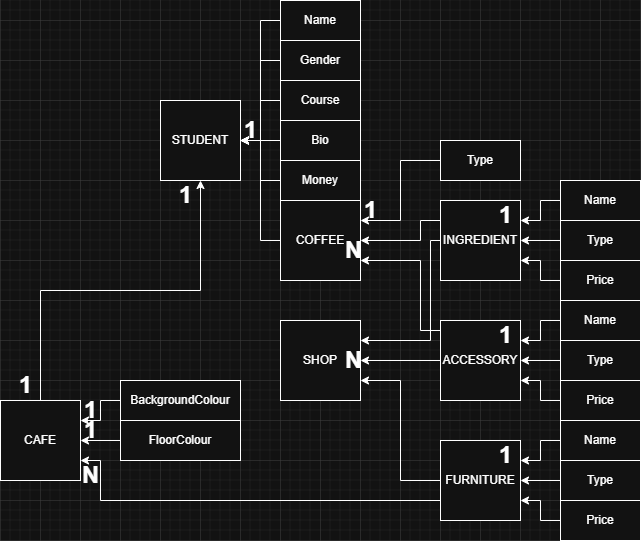

The diagram above was exported from draw.io. Its source (the exported page's mxGraphModel, read from the mxfile embedded in the PNG):
<mxGraphModel dx="1281" dy="535" grid="1" gridSize="10" guides="1" tooltips="1" connect="1" arrows="1" fold="1" page="1" pageScale="1" pageWidth="827" pageHeight="1169" math="0" shadow="0">
  <root>
    <mxCell id="0" />
    <mxCell id="1" parent="0" />
    <mxCell id="2VttzcYaWAtNgauniSXv-4" value="STUDENT" style="rounded=0;whiteSpace=wrap;html=1;" vertex="1" parent="1">
      <mxGeometry x="200" y="200" width="80" height="80" as="geometry" />
    </mxCell>
    <mxCell id="2VttzcYaWAtNgauniSXv-34" style="edgeStyle=orthogonalEdgeStyle;rounded=0;orthogonalLoop=1;jettySize=auto;html=1;exitX=0;exitY=0.5;exitDx=0;exitDy=0;entryX=1;entryY=0.5;entryDx=0;entryDy=0;" edge="1" parent="1" source="2VttzcYaWAtNgauniSXv-7" target="2VttzcYaWAtNgauniSXv-10">
      <mxGeometry relative="1" as="geometry" />
    </mxCell>
    <mxCell id="2VttzcYaWAtNgauniSXv-74" style="edgeStyle=orthogonalEdgeStyle;rounded=0;orthogonalLoop=1;jettySize=auto;html=1;exitX=0;exitY=0.75;exitDx=0;exitDy=0;entryX=1;entryY=0.75;entryDx=0;entryDy=0;" edge="1" parent="1" source="2VttzcYaWAtNgauniSXv-7" target="2VttzcYaWAtNgauniSXv-11">
      <mxGeometry relative="1" as="geometry">
        <Array as="points">
          <mxPoint x="480" y="430" />
          <mxPoint x="460" y="430" />
          <mxPoint x="460" y="360" />
        </Array>
      </mxGeometry>
    </mxCell>
    <mxCell id="2VttzcYaWAtNgauniSXv-7" value="ACCESSORY" style="rounded=0;whiteSpace=wrap;html=1;" vertex="1" parent="1">
      <mxGeometry x="480" y="420" width="80" height="80" as="geometry" />
    </mxCell>
    <mxCell id="2VttzcYaWAtNgauniSXv-36" style="edgeStyle=orthogonalEdgeStyle;rounded=0;orthogonalLoop=1;jettySize=auto;html=1;exitX=0;exitY=0.5;exitDx=0;exitDy=0;entryX=1;entryY=0.75;entryDx=0;entryDy=0;" edge="1" parent="1" source="2VttzcYaWAtNgauniSXv-8" target="2VttzcYaWAtNgauniSXv-10">
      <mxGeometry relative="1" as="geometry" />
    </mxCell>
    <mxCell id="2VttzcYaWAtNgauniSXv-81" style="edgeStyle=orthogonalEdgeStyle;rounded=0;orthogonalLoop=1;jettySize=auto;html=1;exitX=0;exitY=0.75;exitDx=0;exitDy=0;entryX=1;entryY=0.75;entryDx=0;entryDy=0;" edge="1" parent="1" source="2VttzcYaWAtNgauniSXv-8" target="2VttzcYaWAtNgauniSXv-12">
      <mxGeometry relative="1" as="geometry">
        <Array as="points">
          <mxPoint x="140" y="600" />
          <mxPoint x="140" y="560" />
        </Array>
      </mxGeometry>
    </mxCell>
    <mxCell id="2VttzcYaWAtNgauniSXv-8" value="FURNITURE" style="rounded=0;whiteSpace=wrap;html=1;" vertex="1" parent="1">
      <mxGeometry x="480" y="540" width="80" height="80" as="geometry" />
    </mxCell>
    <mxCell id="2VttzcYaWAtNgauniSXv-35" style="edgeStyle=orthogonalEdgeStyle;rounded=0;orthogonalLoop=1;jettySize=auto;html=1;exitX=0;exitY=0.5;exitDx=0;exitDy=0;entryX=1;entryY=0.25;entryDx=0;entryDy=0;" edge="1" parent="1" source="2VttzcYaWAtNgauniSXv-9" target="2VttzcYaWAtNgauniSXv-10">
      <mxGeometry relative="1" as="geometry">
        <Array as="points">
          <mxPoint x="470" y="340" />
          <mxPoint x="470" y="440" />
        </Array>
      </mxGeometry>
    </mxCell>
    <mxCell id="2VttzcYaWAtNgauniSXv-76" style="edgeStyle=orthogonalEdgeStyle;rounded=0;orthogonalLoop=1;jettySize=auto;html=1;exitX=0;exitY=0.25;exitDx=0;exitDy=0;entryX=1;entryY=0.5;entryDx=0;entryDy=0;" edge="1" parent="1" source="2VttzcYaWAtNgauniSXv-9" target="2VttzcYaWAtNgauniSXv-11">
      <mxGeometry relative="1" as="geometry">
        <Array as="points">
          <mxPoint x="460" y="320" />
          <mxPoint x="460" y="340" />
        </Array>
      </mxGeometry>
    </mxCell>
    <mxCell id="2VttzcYaWAtNgauniSXv-9" value="INGREDIENT" style="rounded=0;whiteSpace=wrap;html=1;" vertex="1" parent="1">
      <mxGeometry x="480" y="300" width="80" height="80" as="geometry" />
    </mxCell>
    <mxCell id="2VttzcYaWAtNgauniSXv-10" value="SHOP" style="rounded=0;whiteSpace=wrap;html=1;" vertex="1" parent="1">
      <mxGeometry x="320" y="420" width="80" height="80" as="geometry" />
    </mxCell>
    <mxCell id="2VttzcYaWAtNgauniSXv-62" style="edgeStyle=orthogonalEdgeStyle;rounded=0;orthogonalLoop=1;jettySize=auto;html=1;exitX=0;exitY=0.5;exitDx=0;exitDy=0;entryX=1;entryY=0.5;entryDx=0;entryDy=0;" edge="1" parent="1" source="2VttzcYaWAtNgauniSXv-11" target="2VttzcYaWAtNgauniSXv-4">
      <mxGeometry relative="1" as="geometry" />
    </mxCell>
    <mxCell id="2VttzcYaWAtNgauniSXv-11" value="COFFEE" style="rounded=0;whiteSpace=wrap;html=1;" vertex="1" parent="1">
      <mxGeometry x="320" y="300" width="80" height="80" as="geometry" />
    </mxCell>
    <mxCell id="2VttzcYaWAtNgauniSXv-82" style="edgeStyle=orthogonalEdgeStyle;rounded=0;orthogonalLoop=1;jettySize=auto;html=1;exitX=0.5;exitY=0;exitDx=0;exitDy=0;entryX=0.5;entryY=1;entryDx=0;entryDy=0;" edge="1" parent="1" source="2VttzcYaWAtNgauniSXv-12" target="2VttzcYaWAtNgauniSXv-4">
      <mxGeometry relative="1" as="geometry" />
    </mxCell>
    <mxCell id="2VttzcYaWAtNgauniSXv-12" value="CAFE" style="rounded=0;whiteSpace=wrap;html=1;" vertex="1" parent="1">
      <mxGeometry x="40" y="500" width="80" height="80" as="geometry" />
    </mxCell>
    <mxCell id="2VttzcYaWAtNgauniSXv-19" style="edgeStyle=orthogonalEdgeStyle;rounded=0;orthogonalLoop=1;jettySize=auto;html=1;exitX=0;exitY=0.5;exitDx=0;exitDy=0;entryX=1;entryY=0.25;entryDx=0;entryDy=0;" edge="1" parent="1" source="2VttzcYaWAtNgauniSXv-13" target="2VttzcYaWAtNgauniSXv-9">
      <mxGeometry relative="1" as="geometry" />
    </mxCell>
    <mxCell id="2VttzcYaWAtNgauniSXv-13" value="Name" style="rounded=0;whiteSpace=wrap;html=1;" vertex="1" parent="1">
      <mxGeometry x="600" y="280" width="80" height="40" as="geometry" />
    </mxCell>
    <mxCell id="2VttzcYaWAtNgauniSXv-18" style="edgeStyle=orthogonalEdgeStyle;rounded=0;orthogonalLoop=1;jettySize=auto;html=1;exitX=0;exitY=0.5;exitDx=0;exitDy=0;entryX=1;entryY=0.5;entryDx=0;entryDy=0;" edge="1" parent="1" source="2VttzcYaWAtNgauniSXv-14" target="2VttzcYaWAtNgauniSXv-9">
      <mxGeometry relative="1" as="geometry" />
    </mxCell>
    <mxCell id="2VttzcYaWAtNgauniSXv-14" value="Type" style="rounded=0;whiteSpace=wrap;html=1;" vertex="1" parent="1">
      <mxGeometry x="600" y="320" width="80" height="40" as="geometry" />
    </mxCell>
    <mxCell id="2VttzcYaWAtNgauniSXv-20" style="edgeStyle=orthogonalEdgeStyle;rounded=0;orthogonalLoop=1;jettySize=auto;html=1;exitX=0;exitY=0.5;exitDx=0;exitDy=0;entryX=1;entryY=0.75;entryDx=0;entryDy=0;" edge="1" parent="1" source="2VttzcYaWAtNgauniSXv-15" target="2VttzcYaWAtNgauniSXv-9">
      <mxGeometry relative="1" as="geometry" />
    </mxCell>
    <mxCell id="2VttzcYaWAtNgauniSXv-15" value="Price" style="rounded=0;whiteSpace=wrap;html=1;" vertex="1" parent="1">
      <mxGeometry x="600" y="360" width="80" height="40" as="geometry" />
    </mxCell>
    <mxCell id="2VttzcYaWAtNgauniSXv-29" style="edgeStyle=orthogonalEdgeStyle;rounded=0;orthogonalLoop=1;jettySize=auto;html=1;exitX=0;exitY=0.5;exitDx=0;exitDy=0;entryX=1;entryY=0.25;entryDx=0;entryDy=0;" edge="1" parent="1" source="2VttzcYaWAtNgauniSXv-21" target="2VttzcYaWAtNgauniSXv-7">
      <mxGeometry relative="1" as="geometry" />
    </mxCell>
    <mxCell id="2VttzcYaWAtNgauniSXv-21" value="Name" style="rounded=0;whiteSpace=wrap;html=1;" vertex="1" parent="1">
      <mxGeometry x="600" y="400" width="80" height="40" as="geometry" />
    </mxCell>
    <mxCell id="2VttzcYaWAtNgauniSXv-28" style="edgeStyle=orthogonalEdgeStyle;rounded=0;orthogonalLoop=1;jettySize=auto;html=1;exitX=0;exitY=0.5;exitDx=0;exitDy=0;entryX=1;entryY=0.5;entryDx=0;entryDy=0;" edge="1" parent="1" source="2VttzcYaWAtNgauniSXv-22" target="2VttzcYaWAtNgauniSXv-7">
      <mxGeometry relative="1" as="geometry" />
    </mxCell>
    <mxCell id="2VttzcYaWAtNgauniSXv-22" value="Type" style="rounded=0;whiteSpace=wrap;html=1;" vertex="1" parent="1">
      <mxGeometry x="600" y="440" width="80" height="40" as="geometry" />
    </mxCell>
    <mxCell id="2VttzcYaWAtNgauniSXv-30" style="edgeStyle=orthogonalEdgeStyle;rounded=0;orthogonalLoop=1;jettySize=auto;html=1;exitX=0;exitY=0.5;exitDx=0;exitDy=0;entryX=1;entryY=0.75;entryDx=0;entryDy=0;" edge="1" parent="1" source="2VttzcYaWAtNgauniSXv-23" target="2VttzcYaWAtNgauniSXv-7">
      <mxGeometry relative="1" as="geometry" />
    </mxCell>
    <mxCell id="2VttzcYaWAtNgauniSXv-23" value="Price" style="rounded=0;whiteSpace=wrap;html=1;" vertex="1" parent="1">
      <mxGeometry x="600" y="480" width="80" height="40" as="geometry" />
    </mxCell>
    <mxCell id="2VttzcYaWAtNgauniSXv-32" style="edgeStyle=orthogonalEdgeStyle;rounded=0;orthogonalLoop=1;jettySize=auto;html=1;exitX=0;exitY=0.5;exitDx=0;exitDy=0;entryX=1;entryY=0.25;entryDx=0;entryDy=0;" edge="1" parent="1" source="2VttzcYaWAtNgauniSXv-24" target="2VttzcYaWAtNgauniSXv-8">
      <mxGeometry relative="1" as="geometry" />
    </mxCell>
    <mxCell id="2VttzcYaWAtNgauniSXv-24" value="Name" style="rounded=0;whiteSpace=wrap;html=1;" vertex="1" parent="1">
      <mxGeometry x="600" y="520" width="80" height="40" as="geometry" />
    </mxCell>
    <mxCell id="2VttzcYaWAtNgauniSXv-31" style="edgeStyle=orthogonalEdgeStyle;rounded=0;orthogonalLoop=1;jettySize=auto;html=1;exitX=0;exitY=0.5;exitDx=0;exitDy=0;entryX=1;entryY=0.5;entryDx=0;entryDy=0;" edge="1" parent="1" source="2VttzcYaWAtNgauniSXv-25" target="2VttzcYaWAtNgauniSXv-8">
      <mxGeometry relative="1" as="geometry" />
    </mxCell>
    <mxCell id="2VttzcYaWAtNgauniSXv-25" value="Type" style="rounded=0;whiteSpace=wrap;html=1;" vertex="1" parent="1">
      <mxGeometry x="600" y="560" width="80" height="40" as="geometry" />
    </mxCell>
    <mxCell id="2VttzcYaWAtNgauniSXv-33" style="edgeStyle=orthogonalEdgeStyle;rounded=0;orthogonalLoop=1;jettySize=auto;html=1;exitX=0;exitY=0.5;exitDx=0;exitDy=0;entryX=1;entryY=0.75;entryDx=0;entryDy=0;" edge="1" parent="1" source="2VttzcYaWAtNgauniSXv-26" target="2VttzcYaWAtNgauniSXv-8">
      <mxGeometry relative="1" as="geometry" />
    </mxCell>
    <mxCell id="2VttzcYaWAtNgauniSXv-26" value="Price" style="rounded=0;whiteSpace=wrap;html=1;" vertex="1" parent="1">
      <mxGeometry x="600" y="600" width="80" height="40" as="geometry" />
    </mxCell>
    <mxCell id="2VttzcYaWAtNgauniSXv-43" style="edgeStyle=orthogonalEdgeStyle;rounded=0;orthogonalLoop=1;jettySize=auto;html=1;exitX=0;exitY=0.5;exitDx=0;exitDy=0;entryX=1;entryY=0.25;entryDx=0;entryDy=0;" edge="1" parent="1" source="2VttzcYaWAtNgauniSXv-37" target="2VttzcYaWAtNgauniSXv-11">
      <mxGeometry relative="1" as="geometry" />
    </mxCell>
    <mxCell id="2VttzcYaWAtNgauniSXv-37" value="Type" style="rounded=0;whiteSpace=wrap;html=1;" vertex="1" parent="1">
      <mxGeometry x="480" y="240" width="80" height="40" as="geometry" />
    </mxCell>
    <mxCell id="2VttzcYaWAtNgauniSXv-73" style="edgeStyle=orthogonalEdgeStyle;rounded=0;orthogonalLoop=1;jettySize=auto;html=1;exitX=0;exitY=0.5;exitDx=0;exitDy=0;entryX=1;entryY=0.5;entryDx=0;entryDy=0;" edge="1" parent="1" source="2VttzcYaWAtNgauniSXv-45" target="2VttzcYaWAtNgauniSXv-4">
      <mxGeometry relative="1" as="geometry" />
    </mxCell>
    <mxCell id="2VttzcYaWAtNgauniSXv-45" value="Name" style="rounded=0;whiteSpace=wrap;html=1;" vertex="1" parent="1">
      <mxGeometry x="320" y="100" width="80" height="40" as="geometry" />
    </mxCell>
    <mxCell id="2VttzcYaWAtNgauniSXv-72" style="edgeStyle=orthogonalEdgeStyle;rounded=0;orthogonalLoop=1;jettySize=auto;html=1;exitX=0;exitY=0.5;exitDx=0;exitDy=0;entryX=1;entryY=0.5;entryDx=0;entryDy=0;" edge="1" parent="1" source="2VttzcYaWAtNgauniSXv-46" target="2VttzcYaWAtNgauniSXv-4">
      <mxGeometry relative="1" as="geometry" />
    </mxCell>
    <mxCell id="2VttzcYaWAtNgauniSXv-46" value="Gender" style="rounded=0;whiteSpace=wrap;html=1;" vertex="1" parent="1">
      <mxGeometry x="320" y="140" width="80" height="40" as="geometry" />
    </mxCell>
    <mxCell id="2VttzcYaWAtNgauniSXv-71" style="edgeStyle=orthogonalEdgeStyle;rounded=0;orthogonalLoop=1;jettySize=auto;html=1;exitX=0;exitY=0.5;exitDx=0;exitDy=0;entryX=1;entryY=0.5;entryDx=0;entryDy=0;" edge="1" parent="1" source="2VttzcYaWAtNgauniSXv-47" target="2VttzcYaWAtNgauniSXv-4">
      <mxGeometry relative="1" as="geometry" />
    </mxCell>
    <mxCell id="2VttzcYaWAtNgauniSXv-47" value="Course" style="rounded=0;whiteSpace=wrap;html=1;" vertex="1" parent="1">
      <mxGeometry x="320" y="180" width="80" height="40" as="geometry" />
    </mxCell>
    <mxCell id="2VttzcYaWAtNgauniSXv-70" style="edgeStyle=orthogonalEdgeStyle;rounded=0;orthogonalLoop=1;jettySize=auto;html=1;exitX=0;exitY=0.5;exitDx=0;exitDy=0;entryX=1;entryY=0.5;entryDx=0;entryDy=0;" edge="1" parent="1" source="2VttzcYaWAtNgauniSXv-48" target="2VttzcYaWAtNgauniSXv-4">
      <mxGeometry relative="1" as="geometry" />
    </mxCell>
    <mxCell id="2VttzcYaWAtNgauniSXv-48" value="Bio" style="rounded=0;whiteSpace=wrap;html=1;" vertex="1" parent="1">
      <mxGeometry x="320" y="220" width="80" height="40" as="geometry" />
    </mxCell>
    <mxCell id="2VttzcYaWAtNgauniSXv-64" style="edgeStyle=orthogonalEdgeStyle;rounded=0;orthogonalLoop=1;jettySize=auto;html=1;exitX=0;exitY=0.5;exitDx=0;exitDy=0;entryX=1;entryY=0.5;entryDx=0;entryDy=0;" edge="1" parent="1" source="2VttzcYaWAtNgauniSXv-49" target="2VttzcYaWAtNgauniSXv-4">
      <mxGeometry relative="1" as="geometry" />
    </mxCell>
    <mxCell id="2VttzcYaWAtNgauniSXv-49" value="Money" style="rounded=0;whiteSpace=wrap;html=1;" vertex="1" parent="1">
      <mxGeometry x="320" y="260" width="80" height="40" as="geometry" />
    </mxCell>
    <mxCell id="2VttzcYaWAtNgauniSXv-79" style="edgeStyle=orthogonalEdgeStyle;rounded=0;orthogonalLoop=1;jettySize=auto;html=1;exitX=0;exitY=0.5;exitDx=0;exitDy=0;entryX=1;entryY=0.25;entryDx=0;entryDy=0;" edge="1" parent="1" source="2VttzcYaWAtNgauniSXv-77" target="2VttzcYaWAtNgauniSXv-12">
      <mxGeometry relative="1" as="geometry" />
    </mxCell>
    <mxCell id="2VttzcYaWAtNgauniSXv-77" value="BackgroundColour" style="rounded=0;whiteSpace=wrap;html=1;" vertex="1" parent="1">
      <mxGeometry x="160" y="480" width="120" height="40" as="geometry" />
    </mxCell>
    <mxCell id="2VttzcYaWAtNgauniSXv-80" style="edgeStyle=orthogonalEdgeStyle;rounded=0;orthogonalLoop=1;jettySize=auto;html=1;exitX=0;exitY=0.5;exitDx=0;exitDy=0;entryX=1;entryY=0.5;entryDx=0;entryDy=0;" edge="1" parent="1" source="2VttzcYaWAtNgauniSXv-78" target="2VttzcYaWAtNgauniSXv-12">
      <mxGeometry relative="1" as="geometry" />
    </mxCell>
    <mxCell id="2VttzcYaWAtNgauniSXv-78" value="FloorColour" style="rounded=0;whiteSpace=wrap;html=1;" vertex="1" parent="1">
      <mxGeometry x="160" y="520" width="120" height="40" as="geometry" />
    </mxCell>
    <mxCell id="2VttzcYaWAtNgauniSXv-83" value="1" style="text;strokeColor=none;fillColor=none;html=1;fontSize=24;fontStyle=1;verticalAlign=middle;align=center;" vertex="1" parent="1">
      <mxGeometry x="210" y="280" width="30" height="30" as="geometry" />
    </mxCell>
    <mxCell id="2VttzcYaWAtNgauniSXv-84" value="1" style="text;strokeColor=none;fillColor=none;html=1;fontSize=24;fontStyle=1;verticalAlign=middle;align=center;" vertex="1" parent="1">
      <mxGeometry x="50" y="470" width="30" height="30" as="geometry" />
    </mxCell>
    <mxCell id="2VttzcYaWAtNgauniSXv-85" value="1" style="text;strokeColor=none;fillColor=none;html=1;fontSize=24;fontStyle=1;verticalAlign=middle;align=center;" vertex="1" parent="1">
      <mxGeometry x="120" y="500" width="20" height="20" as="geometry" />
    </mxCell>
    <mxCell id="2VttzcYaWAtNgauniSXv-89" value="1" style="text;strokeColor=none;fillColor=none;html=1;fontSize=24;fontStyle=1;verticalAlign=middle;align=center;" vertex="1" parent="1">
      <mxGeometry x="120" y="520" width="20" height="20" as="geometry" />
    </mxCell>
    <mxCell id="2VttzcYaWAtNgauniSXv-90" value="1" style="text;strokeColor=none;fillColor=none;html=1;fontSize=24;fontStyle=1;verticalAlign=middle;align=center;" vertex="1" parent="1">
      <mxGeometry x="400" y="300" width="20" height="20" as="geometry" />
    </mxCell>
    <mxCell id="2VttzcYaWAtNgauniSXv-92" value="1" style="text;strokeColor=none;fillColor=none;html=1;fontSize=24;fontStyle=1;verticalAlign=middle;align=center;" vertex="1" parent="1">
      <mxGeometry x="280" y="220" width="20" height="20" as="geometry" />
    </mxCell>
    <mxCell id="2VttzcYaWAtNgauniSXv-93" value="N" style="text;strokeColor=none;fillColor=none;html=1;fontSize=24;fontStyle=1;verticalAlign=middle;align=center;" vertex="1" parent="1">
      <mxGeometry x="122.5" y="565" width="15" height="20" as="geometry" />
    </mxCell>
    <mxCell id="2VttzcYaWAtNgauniSXv-94" value="N" style="text;strokeColor=none;fillColor=none;html=1;fontSize=24;fontStyle=1;verticalAlign=middle;align=center;" vertex="1" parent="1">
      <mxGeometry x="385" y="450" width="15" height="20" as="geometry" />
    </mxCell>
    <mxCell id="2VttzcYaWAtNgauniSXv-95" value="1" style="text;strokeColor=none;fillColor=none;html=1;fontSize=24;fontStyle=1;verticalAlign=middle;align=center;" vertex="1" parent="1">
      <mxGeometry x="530" y="420" width="30" height="30" as="geometry" />
    </mxCell>
    <mxCell id="2VttzcYaWAtNgauniSXv-96" value="1" style="text;strokeColor=none;fillColor=none;html=1;fontSize=24;fontStyle=1;verticalAlign=middle;align=center;" vertex="1" parent="1">
      <mxGeometry x="530" y="300" width="30" height="30" as="geometry" />
    </mxCell>
    <mxCell id="2VttzcYaWAtNgauniSXv-97" value="1" style="text;strokeColor=none;fillColor=none;html=1;fontSize=24;fontStyle=1;verticalAlign=middle;align=center;" vertex="1" parent="1">
      <mxGeometry x="530" y="540" width="30" height="30" as="geometry" />
    </mxCell>
    <mxCell id="2VttzcYaWAtNgauniSXv-98" value="N" style="text;strokeColor=none;fillColor=none;html=1;fontSize=24;fontStyle=1;verticalAlign=middle;align=center;" vertex="1" parent="1">
      <mxGeometry x="385" y="340" width="15" height="20" as="geometry" />
    </mxCell>
  </root>
</mxGraphModel>